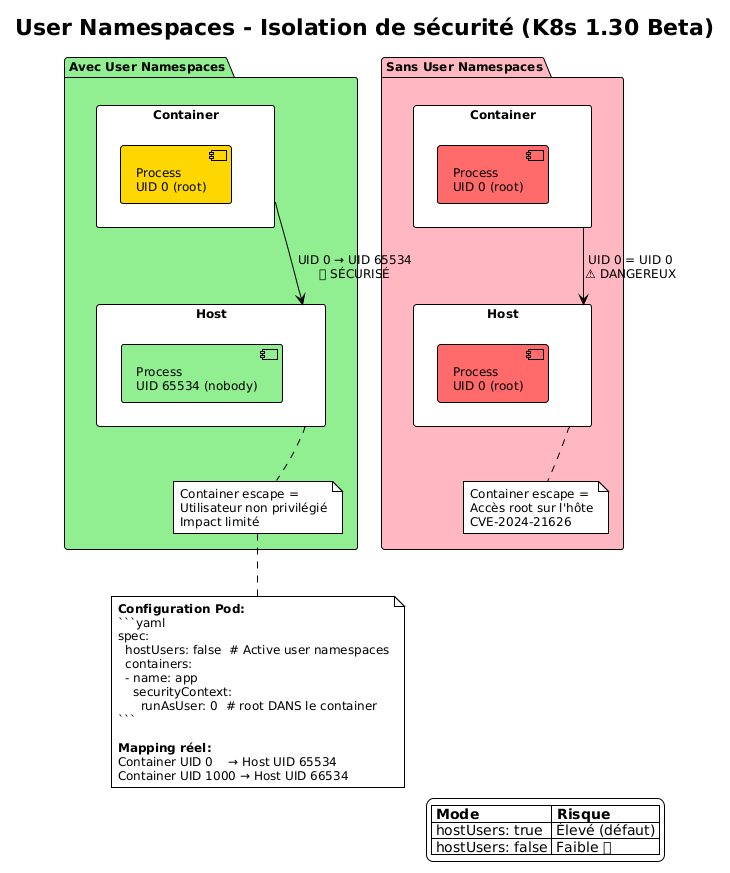

The diagram above was rendered by PlantUML. Its source (embedded in the PNG):
@startuml
!theme plain
skinparam backgroundColor #FFFFFF
skinparam defaultFontName Arial
skinparam defaultFontSize 12

title User Namespaces - Isolation de sécurité (K8s 1.30 Beta)

package "Sans User Namespaces" as without #FFB6C1 {
  rectangle "Container" as c1 {
    component "Process\nUID 0 (root)" as p1 #FF6B6B
  }
  rectangle "Host" as h1 {
    component "Process\nUID 0 (root)" as hp1 #FF6B6B
  }
  c1 -down-> h1 : UID 0 = UID 0\n⚠ DANGEREUX

  note bottom of h1
    Container escape =
    Accès root sur l'hôte
    CVE-2024-21626
  end note
}

package "Avec User Namespaces" as with #90EE90 {
  rectangle "Container" as c2 {
    component "Process\nUID 0 (root)" as p2 #FFD700
  }
  rectangle "Host" as h2 {
    component "Process\nUID 65534 (nobody)" as hp2 #90EE90
  }
  c2 -down-> h2 : UID 0 → UID 65534\n✅ SÉCURISÉ

  note bottom of h2
    Container escape =
    Utilisateur non privilégié
    Impact limité
  end note
}

note bottom
  **Configuration Pod:**
  ```yaml
  spec:
    hostUsers: false  # Active user namespaces
    containers:
    - name: app
      securityContext:
        runAsUser: 0  # root DANS le container
  ```

  **Mapping réel:**
  Container UID 0    → Host UID 65534
  Container UID 1000 → Host UID 66534
end note

legend right
  |= Mode |= Risque |
  | hostUsers: true | Élevé (défaut) |
  | hostUsers: false | Faible ✅ |
endlegend

@enduml